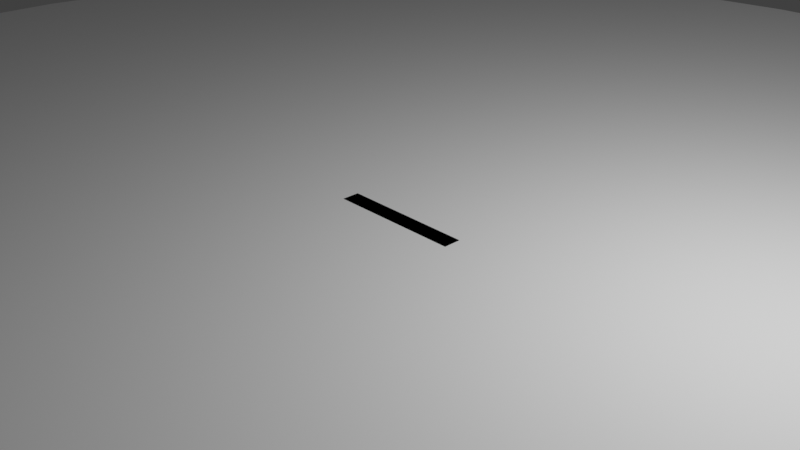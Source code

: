 # Source: 2DTube.blend  (saved by Blender 2.93.21; exported with 4.5.12 LTS)
import bpy
from mathutils import Matrix  # noqa: F401  (used for matrix-valued properties, if any)

bpy.ops.wm.read_factory_settings(use_empty=True)
scene = bpy.context.scene
scene.name = 'Scene'

# ---- collections
col_collection = bpy.data.collections.new('Collection'); scene.collection.children.link(col_collection)

# ---- world
world_world = bpy.data.worlds.new('World'); scene.world = world_world
world_world.use_nodes = True; world_world.node_tree.nodes.clear()
_N = world_world.node_tree.nodes; _L = world_world.node_tree.links
n0 = _N.new('ShaderNodeOutputWorld'); n0.name = 'World Output'; n0.location = (300, 300)
n1 = _N.new('ShaderNodeBackground'); n1.name = 'Background'; n1.location = (10, 300)
n1.inputs[0].default_value = (0.05088, 0.05088, 0.05088, 1.0)
_L.new(n1.outputs[0], n0.inputs[0])
n0.is_active_output = True
world_world.color = (0.05088, 0.05088, 0.05088)
world_world.use_sun_shadow = False
world_world.sun_shadow_jitter_overblur = 0.0

# ---- cameras
cam_camera = bpy.data.cameras.new('Camera')
cam_camera.clip_end = 100.0
cam_camera.ortho_scale = 7.314

# ---- lights
light_light = bpy.data.lights.new('Light', 'POINT')
light_light.transmission_factor = 0.0
light_light.energy = 1000.0
light_light.shadow_soft_size = 0.1
light_light.shadow_maximum_resolution = 0.006
light_light.use_absolute_resolution = True

# ---- curves / text
cu_circle = bpy.data.curves.new('Circle', 'CURVE')
cu_circle.dimensions = '2D'
_sp = cu_circle.splines.new('BEZIER'); _sp.bezier_points.add(3)
_sp.bezier_points.foreach_set('co', [10.0, 0.0, 0.0, 6.123e-16, 10.0, 0.0, -10.0, 1.225e-15, 0.0, -1.837e-15, -10.0, 0.0])
_sp.bezier_points.foreach_set('handle_left', [10.0, -5.523, 0.0, 5.523, 10.0, 0.0, -10.0, 5.523, 0.0, -5.523, -10.0, 0.0])
_sp.bezier_points.foreach_set('handle_right', [10.0, 5.523, 0.0, -5.523, 10.0, 0.0, -10.0, -5.523, 0.0, 5.523, -10.0, 0.0])
_sp.use_cyclic_u = True
cu_circle.use_path = True
cu_circle.fill_mode = 'BOTH'
cu_rectangle = bpy.data.curves.new('Rectangle', 'CURVE')
cu_rectangle.dimensions = '2D'
_sp = cu_rectangle.splines.new('BEZIER'); _sp.bezier_points.add(3)
_sp.bezier_points.foreach_set('co', [-0.75, 0.1, 0.0, 0.75, 0.1, 0.0, 0.75, -0.1, 0.0, -0.75, -0.1, 0.0])
_sp.bezier_points.foreach_set('handle_left', [-0.75, 0.03333, 0.0, 0.25, 0.1, 0.0, 0.75, -0.03333, 0.0, -0.25, -0.1, 0.0])
_sp.bezier_points.foreach_set('handle_right', [-0.25, 0.1, 0.0, 0.75, 0.03333, 0.0, 0.25, -0.1, 0.0, -0.75, -0.03333, 0.0])
for _p, _l, _r in zip(_sp.bezier_points, ['VECTOR', 'VECTOR', 'VECTOR', 'VECTOR'], ['VECTOR', 'VECTOR', 'VECTOR', 'VECTOR']): _p.handle_left_type = _l; _p.handle_right_type = _r
_sp.use_cyclic_u = True
cu_rectangle.use_path = True
cu_rectangle.fill_mode = 'BOTH'

# ---- objects
ob_light = bpy.data.objects.new('Light', light_light)
ob_camera = bpy.data.objects.new('Camera', cam_camera)
ob_circle = bpy.data.objects.new('Circle', cu_circle)
ob_rectangle = bpy.data.objects.new('Rectangle', cu_rectangle)

# ---- transforms, parenting, visibility, modifiers, constraints
ob_light.location = (4.076, 1.005, 5.904)
ob_light.rotation_euler = (0.6503, 0.05522, 1.866)
ob_light.lock_rotations_4d = False
ob_light.empty_display_type = 'ARROWS'
ob_light.color = (0.0, 0.0, 0.0, 0.0)
ob_light.lineart.crease_threshold = 0.0
ob_camera.location = (7.359, -6.926, 4.958)
ob_camera.rotation_euler = (1.109, 0.0, 0.8149)
ob_camera.lock_rotations_4d = False
ob_camera.empty_display_type = 'ARROWS'
ob_camera.color = (0.0, 0.0, 0.0, 0.0)
ob_camera.display_type = 'WIRE'
ob_camera.lineart.crease_threshold = 0.0
ob_circle.location = (0.0, 0.0, 0.0)
ob_rectangle.location = (0.0, 0.0, 0.0)

# ---- collection membership
col_collection.objects.link(ob_light)
col_collection.objects.link(ob_camera)
col_collection.objects.link(ob_circle)
col_collection.objects.link(ob_rectangle)

# ---- scene / render settings (as saved in the file)
scene.camera = ob_camera
scene.frame_start = 1; scene.frame_end = 250; scene.frame_set(1)
scene.render.engine = 'BLENDER_EEVEE_NEXT'
scene.cycles.use_denoising = False
scene.cycles.samples = 128
scene.cycles.sampling_pattern = 'TABULATED_SOBOL'
scene.cycles.use_adaptive_sampling = False
scene.cycles.use_light_tree = False
scene.view_settings.view_transform = 'Standard'
bpy.context.view_layer.update()
